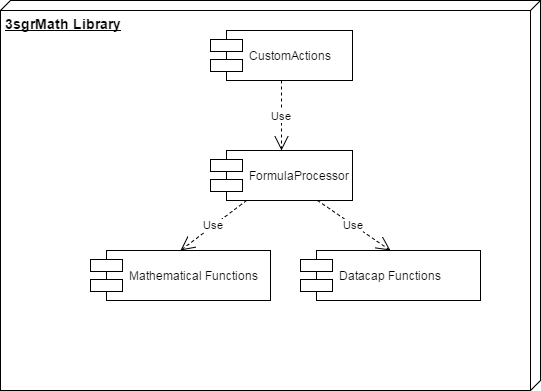

The diagram above was exported from draw.io. Its source (the exported page's mxGraphModel, read from the mxfile embedded in the PNG):
<mxGraphModel dx="946" dy="605" grid="1" gridSize="10" guides="1" tooltips="1" connect="1" arrows="1" fold="1" page="0" pageScale="1" pageWidth="1169" pageHeight="826" background="none" math="0" shadow="0">
  <root>
    <mxCell id="0" style=";html=1;" />
    <mxCell id="1" style=";html=1;" parent="0" />
    <mxCell id="3" value="3sgrMath Library" style="verticalAlign=top;align=left;spacingTop=8;spacingLeft=2;spacingRight=12;shape=cube;size=10;direction=south;fontStyle=5;fillColor=#FFFFFF;strokeColor=#000000;strokeWidth=1;fontColor=#000000;fontSize=14;html=1;" parent="1" vertex="1">
      <mxGeometry x="20" y="20" width="540" height="390" as="geometry" />
    </mxCell>
    <mxCell id="7" value="CustomActions" style="shape=component;align=left;spacingLeft=36;fillColor=#FFFFFF;strokeColor=#000000;strokeWidth=1;fontColor=#000000;html=1;" parent="1" vertex="1">
      <mxGeometry x="230" y="50" width="142" height="50" as="geometry" />
    </mxCell>
    <mxCell id="47" value="FormulaProcessor" style="shape=component;align=left;spacingLeft=36;fillColor=#FFFFFF;strokeColor=#000000;strokeWidth=1;fontColor=#000000;html=1;" parent="1" vertex="1">
      <mxGeometry x="230" y="170" width="142" height="50" as="geometry" />
    </mxCell>
    <mxCell id="48" value="Mathematical Functions" style="shape=component;align=left;spacingLeft=36;fillColor=#FFFFFF;strokeColor=#000000;strokeWidth=1;fontColor=#000000;html=1;" parent="1" vertex="1">
      <mxGeometry x="110" y="270" width="180" height="50" as="geometry" />
    </mxCell>
    <mxCell id="49" value="Datacap Functions" style="shape=component;align=left;spacingLeft=36;fillColor=#FFFFFF;strokeColor=#000000;strokeWidth=1;fontColor=#000000;html=1;" parent="1" vertex="1">
      <mxGeometry x="320" y="270" width="180" height="50" as="geometry" />
    </mxCell>
    <mxCell id="50" value="Use" style="endArrow=open;endSize=12;dashed=1;html=1;exitX=0.5;exitY=1;entryX=0.5;entryY=0;" parent="1" source="7" target="47" edge="1">
      <mxGeometry width="160" relative="1" as="geometry">
        <mxPoint x="20" y="430" as="sourcePoint" />
        <mxPoint x="180" y="430" as="targetPoint" />
      </mxGeometry>
    </mxCell>
    <mxCell id="54" value="Use" style="endArrow=open;endSize=12;dashed=1;html=1;exitX=0.25;exitY=1;entryX=0.5;entryY=0;" parent="1" source="47" target="48" edge="1">
      <mxGeometry width="160" relative="1" as="geometry">
        <mxPoint x="311" y="110" as="sourcePoint" />
        <mxPoint x="311" y="180" as="targetPoint" />
      </mxGeometry>
    </mxCell>
    <mxCell id="55" value="Use" style="endArrow=open;endSize=12;dashed=1;html=1;exitX=0.75;exitY=1;entryX=0.5;entryY=0;" parent="1" source="47" target="49" edge="1">
      <mxGeometry width="160" relative="1" as="geometry">
        <mxPoint x="276" y="230" as="sourcePoint" />
        <mxPoint x="210" y="280" as="targetPoint" />
      </mxGeometry>
    </mxCell>
  </root>
</mxGraphModel>